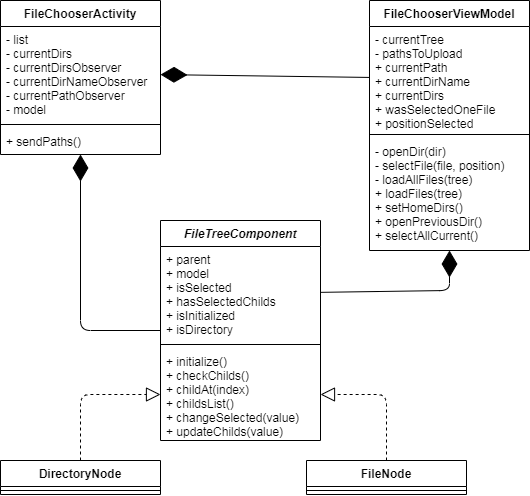

The diagram above was exported from draw.io. Its source (the exported page's mxGraphModel, read from the mxfile embedded in the PNG):
<mxGraphModel dx="920" dy="764" grid="1" gridSize="10" guides="1" tooltips="1" connect="1" arrows="1" fold="1" page="1" pageScale="1" pageWidth="827" pageHeight="1169" math="0" shadow="0">
  <root>
    <mxCell id="WIyWlLk6GJQsqaUBKTNV-0" />
    <mxCell id="WIyWlLk6GJQsqaUBKTNV-1" parent="WIyWlLk6GJQsqaUBKTNV-0" />
    <mxCell id="U7ZE9S2hgQFaRtcbHYlh-0" value="FileTreeComponent" style="swimlane;fontStyle=3;align=center;verticalAlign=top;childLayout=stackLayout;horizontal=1;startSize=26;horizontalStack=0;resizeParent=1;resizeParentMax=0;resizeLast=0;collapsible=1;marginBottom=0;" vertex="1" parent="WIyWlLk6GJQsqaUBKTNV-1">
      <mxGeometry x="341" y="460" width="160" height="220" as="geometry" />
    </mxCell>
    <mxCell id="U7ZE9S2hgQFaRtcbHYlh-1" value="+ parent&#10;+ model&#10;+ isSelected&#10;+ hasSelectedChilds&#10;+ isInitialized&#10;+ isDirectory" style="text;strokeColor=none;fillColor=none;align=left;verticalAlign=top;spacingLeft=4;spacingRight=4;overflow=hidden;rotatable=0;points=[[0,0.5],[1,0.5]];portConstraint=eastwest;" vertex="1" parent="U7ZE9S2hgQFaRtcbHYlh-0">
      <mxGeometry y="26" width="160" height="94" as="geometry" />
    </mxCell>
    <mxCell id="U7ZE9S2hgQFaRtcbHYlh-2" value="" style="line;strokeWidth=1;fillColor=none;align=left;verticalAlign=middle;spacingTop=-1;spacingLeft=3;spacingRight=3;rotatable=0;labelPosition=right;points=[];portConstraint=eastwest;" vertex="1" parent="U7ZE9S2hgQFaRtcbHYlh-0">
      <mxGeometry y="120" width="160" height="8" as="geometry" />
    </mxCell>
    <mxCell id="U7ZE9S2hgQFaRtcbHYlh-3" value="+ initialize()&#10;+ checkChilds()&#10;+ childAt(index)&#10;+ childsList()&#10;+ changeSelected(value)&#10;+ updateChilds(value)&#10;" style="text;strokeColor=none;fillColor=none;align=left;verticalAlign=top;spacingLeft=4;spacingRight=4;overflow=hidden;rotatable=0;points=[[0,0.5],[1,0.5]];portConstraint=eastwest;" vertex="1" parent="U7ZE9S2hgQFaRtcbHYlh-0">
      <mxGeometry y="128" width="160" height="92" as="geometry" />
    </mxCell>
    <mxCell id="U7ZE9S2hgQFaRtcbHYlh-4" value="DirectoryNode" style="swimlane;fontStyle=1;align=center;verticalAlign=top;childLayout=stackLayout;horizontal=1;startSize=26;horizontalStack=0;resizeParent=1;resizeParentMax=0;resizeLast=0;collapsible=1;marginBottom=0;" vertex="1" parent="WIyWlLk6GJQsqaUBKTNV-1">
      <mxGeometry x="181" y="700" width="160" height="34" as="geometry" />
    </mxCell>
    <mxCell id="U7ZE9S2hgQFaRtcbHYlh-6" value="" style="line;strokeWidth=1;fillColor=none;align=left;verticalAlign=middle;spacingTop=-1;spacingLeft=3;spacingRight=3;rotatable=0;labelPosition=right;points=[];portConstraint=eastwest;" vertex="1" parent="U7ZE9S2hgQFaRtcbHYlh-4">
      <mxGeometry y="26" width="160" height="8" as="geometry" />
    </mxCell>
    <mxCell id="U7ZE9S2hgQFaRtcbHYlh-8" value="FileNode" style="swimlane;fontStyle=1;align=center;verticalAlign=top;childLayout=stackLayout;horizontal=1;startSize=26;horizontalStack=0;resizeParent=1;resizeParentMax=0;resizeLast=0;collapsible=1;marginBottom=0;" vertex="1" parent="WIyWlLk6GJQsqaUBKTNV-1">
      <mxGeometry x="487" y="700" width="160" height="34" as="geometry" />
    </mxCell>
    <mxCell id="U7ZE9S2hgQFaRtcbHYlh-9" value="" style="line;strokeWidth=1;fillColor=none;align=left;verticalAlign=middle;spacingTop=-1;spacingLeft=3;spacingRight=3;rotatable=0;labelPosition=right;points=[];portConstraint=eastwest;" vertex="1" parent="U7ZE9S2hgQFaRtcbHYlh-8">
      <mxGeometry y="26" width="160" height="8" as="geometry" />
    </mxCell>
    <mxCell id="U7ZE9S2hgQFaRtcbHYlh-11" value="" style="endArrow=block;dashed=1;endFill=0;endSize=12;html=1;entryX=0;entryY=0.5;entryDx=0;entryDy=0;exitX=0.5;exitY=0;exitDx=0;exitDy=0;" edge="1" parent="WIyWlLk6GJQsqaUBKTNV-1" source="U7ZE9S2hgQFaRtcbHYlh-4" target="U7ZE9S2hgQFaRtcbHYlh-3">
      <mxGeometry width="160" relative="1" as="geometry">
        <mxPoint x="167" y="610" as="sourcePoint" />
        <mxPoint x="327" y="610" as="targetPoint" />
        <Array as="points">
          <mxPoint x="261" y="634" />
        </Array>
      </mxGeometry>
    </mxCell>
    <mxCell id="U7ZE9S2hgQFaRtcbHYlh-12" value="" style="endArrow=block;dashed=1;endFill=0;endSize=12;html=1;entryX=1;entryY=0.5;entryDx=0;entryDy=0;exitX=0.5;exitY=0;exitDx=0;exitDy=0;" edge="1" parent="WIyWlLk6GJQsqaUBKTNV-1" source="U7ZE9S2hgQFaRtcbHYlh-8" target="U7ZE9S2hgQFaRtcbHYlh-3">
      <mxGeometry width="160" relative="1" as="geometry">
        <mxPoint x="567" y="640" as="sourcePoint" />
        <mxPoint x="647" y="534" as="targetPoint" />
        <Array as="points">
          <mxPoint x="567" y="634" />
        </Array>
      </mxGeometry>
    </mxCell>
    <mxCell id="U7ZE9S2hgQFaRtcbHYlh-13" value="FileChooserActivity" style="swimlane;fontStyle=1;align=center;verticalAlign=top;childLayout=stackLayout;horizontal=1;startSize=26;horizontalStack=0;resizeParent=1;resizeParentMax=0;resizeLast=0;collapsible=1;marginBottom=0;" vertex="1" parent="WIyWlLk6GJQsqaUBKTNV-1">
      <mxGeometry x="181" y="240" width="160" height="154" as="geometry" />
    </mxCell>
    <mxCell id="U7ZE9S2hgQFaRtcbHYlh-14" value="- list&#10;- currentDirs&#10;- currentDirsObserver&#10;- currentDirNameObserver&#10;- currentPathObserver&#10;- model" style="text;strokeColor=none;fillColor=none;align=left;verticalAlign=top;spacingLeft=4;spacingRight=4;overflow=hidden;rotatable=0;points=[[0,0.5],[1,0.5]];portConstraint=eastwest;" vertex="1" parent="U7ZE9S2hgQFaRtcbHYlh-13">
      <mxGeometry y="26" width="160" height="94" as="geometry" />
    </mxCell>
    <mxCell id="U7ZE9S2hgQFaRtcbHYlh-15" value="" style="line;strokeWidth=1;fillColor=none;align=left;verticalAlign=middle;spacingTop=-1;spacingLeft=3;spacingRight=3;rotatable=0;labelPosition=right;points=[];portConstraint=eastwest;" vertex="1" parent="U7ZE9S2hgQFaRtcbHYlh-13">
      <mxGeometry y="120" width="160" height="8" as="geometry" />
    </mxCell>
    <mxCell id="U7ZE9S2hgQFaRtcbHYlh-16" value="+ sendPaths()" style="text;strokeColor=none;fillColor=none;align=left;verticalAlign=top;spacingLeft=4;spacingRight=4;overflow=hidden;rotatable=0;points=[[0,0.5],[1,0.5]];portConstraint=eastwest;" vertex="1" parent="U7ZE9S2hgQFaRtcbHYlh-13">
      <mxGeometry y="128" width="160" height="26" as="geometry" />
    </mxCell>
    <mxCell id="U7ZE9S2hgQFaRtcbHYlh-17" value="" style="endArrow=diamondThin;endFill=1;endSize=24;html=1;" edge="1" parent="WIyWlLk6GJQsqaUBKTNV-1" source="U7ZE9S2hgQFaRtcbHYlh-0" target="U7ZE9S2hgQFaRtcbHYlh-16">
      <mxGeometry width="160" relative="1" as="geometry">
        <mxPoint x="120" y="380" as="sourcePoint" />
        <mxPoint x="280" y="380" as="targetPoint" />
        <Array as="points">
          <mxPoint x="261" y="570" />
        </Array>
      </mxGeometry>
    </mxCell>
    <mxCell id="U7ZE9S2hgQFaRtcbHYlh-18" value="FileChooserViewModel" style="swimlane;fontStyle=1;align=center;verticalAlign=top;childLayout=stackLayout;horizontal=1;startSize=26;horizontalStack=0;resizeParent=1;resizeParentMax=0;resizeLast=0;collapsible=1;marginBottom=0;" vertex="1" parent="WIyWlLk6GJQsqaUBKTNV-1">
      <mxGeometry x="550" y="240" width="160" height="250" as="geometry" />
    </mxCell>
    <mxCell id="U7ZE9S2hgQFaRtcbHYlh-19" value="- currentTree&#10;- pathsToUpload&#10;+ currentPath&#10;+ currentDirName&#10;+ currentDirs&#10;+ wasSelectedOneFile&#10;+ positionSelected" style="text;strokeColor=none;fillColor=none;align=left;verticalAlign=top;spacingLeft=4;spacingRight=4;overflow=hidden;rotatable=0;points=[[0,0.5],[1,0.5]];portConstraint=eastwest;" vertex="1" parent="U7ZE9S2hgQFaRtcbHYlh-18">
      <mxGeometry y="26" width="160" height="104" as="geometry" />
    </mxCell>
    <mxCell id="U7ZE9S2hgQFaRtcbHYlh-20" value="" style="line;strokeWidth=1;fillColor=none;align=left;verticalAlign=middle;spacingTop=-1;spacingLeft=3;spacingRight=3;rotatable=0;labelPosition=right;points=[];portConstraint=eastwest;" vertex="1" parent="U7ZE9S2hgQFaRtcbHYlh-18">
      <mxGeometry y="130" width="160" height="8" as="geometry" />
    </mxCell>
    <mxCell id="U7ZE9S2hgQFaRtcbHYlh-21" value="- openDir(dir)&#10;- selectFile(file, position)&#10;- loadAllFiles(tree)&#10;+ loadFiles(tree)&#10;+ setHomeDirs()&#10;+ openPreviousDir()&#10;+ selectAllCurrent()" style="text;strokeColor=none;fillColor=none;align=left;verticalAlign=top;spacingLeft=4;spacingRight=4;overflow=hidden;rotatable=0;points=[[0,0.5],[1,0.5]];portConstraint=eastwest;" vertex="1" parent="U7ZE9S2hgQFaRtcbHYlh-18">
      <mxGeometry y="138" width="160" height="112" as="geometry" />
    </mxCell>
    <mxCell id="U7ZE9S2hgQFaRtcbHYlh-22" value="" style="endArrow=diamondThin;endFill=1;endSize=24;html=1;" edge="1" parent="WIyWlLk6GJQsqaUBKTNV-1" source="U7ZE9S2hgQFaRtcbHYlh-1" target="U7ZE9S2hgQFaRtcbHYlh-21">
      <mxGeometry width="160" relative="1" as="geometry">
        <mxPoint x="710" y="706" as="sourcePoint" />
        <mxPoint x="630" y="410" as="targetPoint" />
        <Array as="points">
          <mxPoint x="630" y="530" />
        </Array>
      </mxGeometry>
    </mxCell>
    <mxCell id="U7ZE9S2hgQFaRtcbHYlh-23" value="" style="endArrow=diamondThin;endFill=1;endSize=24;html=1;" edge="1" parent="WIyWlLk6GJQsqaUBKTNV-1" source="U7ZE9S2hgQFaRtcbHYlh-19" target="U7ZE9S2hgQFaRtcbHYlh-14">
      <mxGeometry width="160" relative="1" as="geometry">
        <mxPoint x="520" y="355.9999999999998" as="sourcePoint" />
        <mxPoint x="440" y="180" as="targetPoint" />
        <Array as="points" />
      </mxGeometry>
    </mxCell>
  </root>
</mxGraphModel>